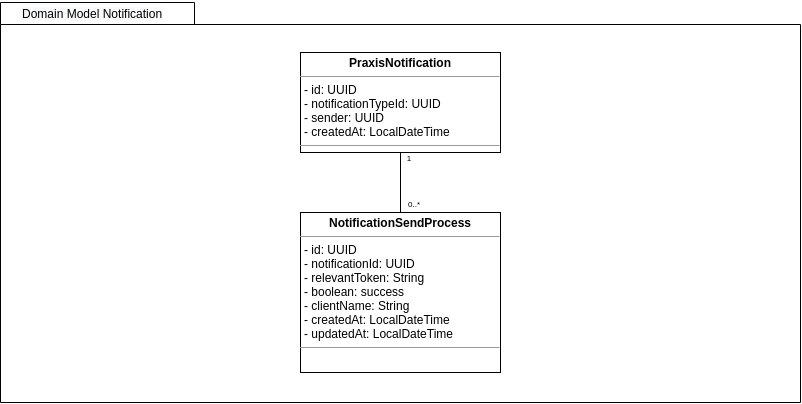

The diagram above was exported from draw.io. Its source (the exported page's mxGraphModel, read from the mxfile embedded in the PNG):
<mxGraphModel dx="2265" dy="1226" grid="1" gridSize="10" guides="1" tooltips="1" connect="1" arrows="1" fold="1" page="1" pageScale="1" pageWidth="850" pageHeight="1100" math="0" shadow="0">
  <root>
    <mxCell id="0" />
    <mxCell id="1" parent="0" />
    <mxCell id="ajT_MHu22v9KR9E0G43o-15" value="" style="shape=folder;fontStyle=1;spacingTop=10;tabWidth=194;tabHeight=22;tabPosition=left;html=1;rounded=0;shadow=0;comic=0;labelBackgroundColor=none;strokeWidth=1;fillColor=none;fontFamily=Verdana;fontSize=10;align=center;" vertex="1" parent="1">
      <mxGeometry x="40" y="150" width="800" height="400" as="geometry" />
    </mxCell>
    <mxCell id="ajT_MHu22v9KR9E0G43o-8" value="&lt;p style=&quot;margin: 0px ; margin-top: 4px ; text-align: center&quot;&gt;&lt;b&gt;PraxisNotification&lt;/b&gt;&lt;br&gt;&lt;/p&gt;&lt;hr size=&quot;1&quot;&gt;&lt;p style=&quot;margin: 0px ; margin-left: 4px&quot;&gt;- id: UUID&lt;/p&gt;&lt;p style=&quot;margin: 0px ; margin-left: 4px&quot;&gt;&lt;span&gt;- notificationTypeId: UUID&lt;/span&gt;&lt;br&gt;&lt;/p&gt;&lt;p style=&quot;margin: 0px ; margin-left: 4px&quot;&gt;- sender: UUID&lt;/p&gt;&lt;p style=&quot;margin: 0px ; margin-left: 4px&quot;&gt;- createdAt: LocalDateTime&lt;/p&gt;&lt;hr size=&quot;1&quot;&gt;&lt;p style=&quot;margin: 0px ; margin-left: 4px&quot;&gt;&lt;br&gt;&lt;/p&gt;" style="verticalAlign=top;align=left;overflow=fill;fontSize=12;fontFamily=Helvetica;html=1;rounded=0;shadow=0;comic=0;labelBackgroundColor=none;strokeWidth=1" vertex="1" parent="1">
      <mxGeometry x="340" y="200" width="200" height="100" as="geometry" />
    </mxCell>
    <mxCell id="ajT_MHu22v9KR9E0G43o-11" value="&lt;p style=&quot;margin: 0px ; margin-top: 4px ; text-align: center&quot;&gt;&lt;b&gt;NotificationSendProcess&lt;/b&gt;&lt;br&gt;&lt;/p&gt;&lt;hr size=&quot;1&quot;&gt;&lt;p style=&quot;margin: 0px ; margin-left: 4px&quot;&gt;- id: UUID&lt;/p&gt;&lt;p style=&quot;margin: 0px ; margin-left: 4px&quot;&gt;&lt;span&gt;- notificationId: UUID&lt;/span&gt;&lt;br&gt;&lt;/p&gt;&lt;p style=&quot;margin: 0px ; margin-left: 4px&quot;&gt;&lt;span&gt;- relevantToken: String&lt;/span&gt;&lt;/p&gt;&lt;p style=&quot;margin: 0px ; margin-left: 4px&quot;&gt;- boolean: success&lt;/p&gt;&lt;p style=&quot;margin: 0px ; margin-left: 4px&quot;&gt;- clientName: String&lt;/p&gt;&lt;p style=&quot;margin: 0px ; margin-left: 4px&quot;&gt;- createdAt: LocalDateTime&lt;br&gt;&lt;/p&gt;&lt;p style=&quot;margin: 0px ; margin-left: 4px&quot;&gt;- updatedAt: LocalDateTime&lt;/p&gt;&lt;hr size=&quot;1&quot;&gt;&lt;p style=&quot;margin: 0px ; margin-left: 4px&quot;&gt;&lt;br&gt;&lt;/p&gt;" style="verticalAlign=top;align=left;overflow=fill;fontSize=12;fontFamily=Helvetica;html=1;rounded=0;shadow=0;comic=0;labelBackgroundColor=none;strokeWidth=1" vertex="1" parent="1">
      <mxGeometry x="340" y="360" width="200" height="160" as="geometry" />
    </mxCell>
    <mxCell id="ajT_MHu22v9KR9E0G43o-12" value="" style="endArrow=none;html=1;entryX=0.5;entryY=1;entryDx=0;entryDy=0;exitX=0.5;exitY=0;exitDx=0;exitDy=0;" edge="1" parent="1" source="ajT_MHu22v9KR9E0G43o-11" target="ajT_MHu22v9KR9E0G43o-8">
      <mxGeometry width="50" height="50" relative="1" as="geometry">
        <mxPoint x="460" y="590" as="sourcePoint" />
        <mxPoint x="510" y="540" as="targetPoint" />
      </mxGeometry>
    </mxCell>
    <mxCell id="ajT_MHu22v9KR9E0G43o-13" value="&lt;font style=&quot;font-size: 8px&quot;&gt;1&lt;/font&gt;" style="text;html=1;strokeColor=none;fillColor=none;align=center;verticalAlign=middle;whiteSpace=wrap;rounded=0;" vertex="1" parent="1">
      <mxGeometry x="429" y="294" width="40" height="20" as="geometry" />
    </mxCell>
    <mxCell id="ajT_MHu22v9KR9E0G43o-14" value="&lt;font style=&quot;font-size: 8px&quot;&gt;0..*&lt;/font&gt;" style="text;html=1;strokeColor=none;fillColor=none;align=center;verticalAlign=middle;whiteSpace=wrap;rounded=0;" vertex="1" parent="1">
      <mxGeometry x="434" y="340" width="40" height="20" as="geometry" />
    </mxCell>
    <mxCell id="ajT_MHu22v9KR9E0G43o-16" value="&lt;span style=&quot;color: rgb(0 , 0 , 0) ; font-family: &amp;#34;helvetica&amp;#34; ; font-size: 12px ; font-style: normal ; font-weight: 400 ; letter-spacing: normal ; text-align: center ; text-indent: 0px ; text-transform: none ; word-spacing: 0px ; background-color: rgb(248 , 249 , 250) ; display: inline ; float: none&quot;&gt;Domain Model Notification&lt;/span&gt;" style="text;whiteSpace=wrap;html=1;" vertex="1" parent="1">
      <mxGeometry x="60" y="148" width="180" height="20" as="geometry" />
    </mxCell>
  </root>
</mxGraphModel>